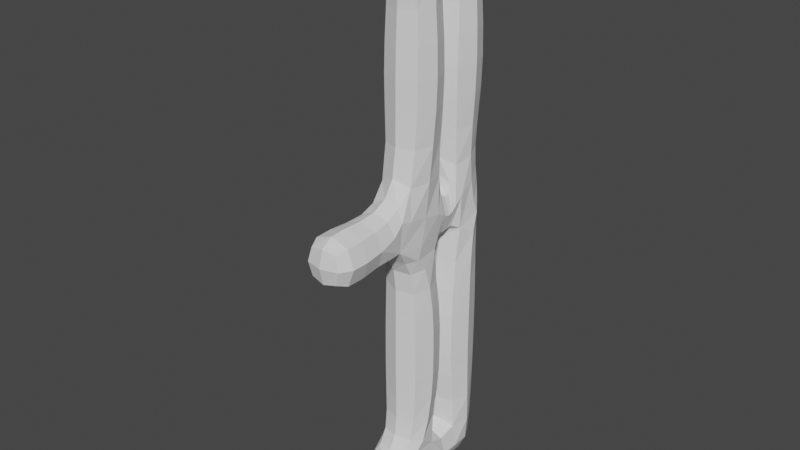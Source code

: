 # Source: Fence.blend  (saved by Blender 2.93.21; exported with 4.5.12 LTS)
import bpy
from mathutils import Matrix  # noqa: F401  (used for matrix-valued properties, if any)

bpy.ops.wm.read_factory_settings(use_empty=True)
scene = bpy.context.scene
scene.name = 'Scene'

# ---- collections
col_collection = bpy.data.collections.new('Collection'); scene.collection.children.link(col_collection)

# ---- world
world_world = bpy.data.worlds.new('World'); scene.world = world_world
world_world.use_nodes = True; world_world.node_tree.nodes.clear()
_N = world_world.node_tree.nodes; _L = world_world.node_tree.links
n0 = _N.new('ShaderNodeOutputWorld'); n0.name = 'World Output'; n0.location = (300, 300)
n1 = _N.new('ShaderNodeBackground'); n1.name = 'Background'; n1.location = (10, 300)
n1.inputs[0].default_value = (0.05088, 0.05088, 0.05088, 1.0)
_L.new(n1.outputs[0], n0.inputs[0])
n0.is_active_output = True
world_world.color = (0.05088, 0.05088, 0.05088)
world_world.use_sun_shadow = False
world_world.sun_shadow_jitter_overblur = 0.0

# ---- meshes
me_plane = bpy.data.meshes.new('Plane')
me_plane.from_pydata([(0.0, 0.0, 2.5), (0.0, 0.5, 2.5), (0.0, 1.0, 2.5), (0.0, 1.3, 2.5), (0.0, 9.239e-07, 0.0), (0.0, 0.5, 2.384e-07), (0.0, 1.0, 2.384e-07), (0.0, 1.3, 4.768e-07), (0.0, 1.848e-06, -2.5), (0.0, 0.5, -2.5), (0.0, 1.0, -2.5), (0.0, 1.3, -2.5), (0.0, 1.15, 2.5), (0.0, -0.6476, 2.5), (0.0, -0.6476, -2.384e-07), (0.0, -0.6476, -2.5)], [(0, 1), (1, 2), (12, 3), (4, 5), (5, 6), (6, 7), (2, 12), (6, 2), (5, 1), (8, 9), (9, 10), (10, 11), (10, 6), (9, 5), (13, 0), (14, 4), (15, 8)], [])
_uv = me_plane.uv_layers.new(name='UVMap')
_uv.uv.foreach_set('vector', [])
me_plane.use_remesh_fix_poles = True
me_plane.use_remesh_preserve_attributes = False
me_plane.update()

# ---- objects
ob_plane = bpy.data.objects.new('Plane', me_plane)

# ---- transforms, parenting, visibility, modifiers, constraints
ob_plane.location = (0.0, 0.0, 0.0)
_m = ob_plane.modifiers.new('Skin', 'SKIN')
_m.branch_smoothing = 1.0
_m = ob_plane.modifiers.new('Subdivision', 'SUBSURF')
_m.levels = 0
_m.render_levels = 1

# ---- collection membership
col_collection.objects.link(ob_plane)

# ---- scene / render settings (as saved in the file)
scene.frame_start = 1; scene.frame_end = 250; scene.frame_set(1)
scene.render.engine = 'BLENDER_EEVEE_NEXT'
scene.cycles.use_denoising = False
scene.cycles.samples = 128
scene.cycles.sampling_pattern = 'TABULATED_SOBOL'
scene.cycles.use_adaptive_sampling = False
scene.cycles.use_light_tree = False
scene.view_settings.view_transform = 'Filmic'
bpy.context.view_layer.update()

# ---- added for rendering (the .blend has no active camera and no usable light): camera, sun
cam_auto = bpy.data.cameras.new('AutoCamera')
cam_auto.lens = 50.0
cam_auto.sensor_width = 36.0
cam_auto.clip_end = 1000.0
ob_auto_camera = bpy.data.objects.new('AutoCamera', cam_auto)
scene.collection.objects.link(ob_auto_camera)
ob_auto_camera.location = (5.12194, -5.82014, 4.09755)
ob_auto_camera.rotation_euler = (1.09748, -7.21219e-08, 0.694738)
scene.camera = ob_auto_camera
light_auto_sun = bpy.data.lights.new('AutoSun', 'SUN')
light_auto_sun.energy = 3.0
light_auto_sun.angle = 0.0523599
ob_auto_sun = bpy.data.objects.new('AutoSun', light_auto_sun)
scene.collection.objects.link(ob_auto_sun)
ob_auto_sun.rotation_euler = (0.872665, 0.174533, 0.523599)
bpy.context.view_layer.update()
